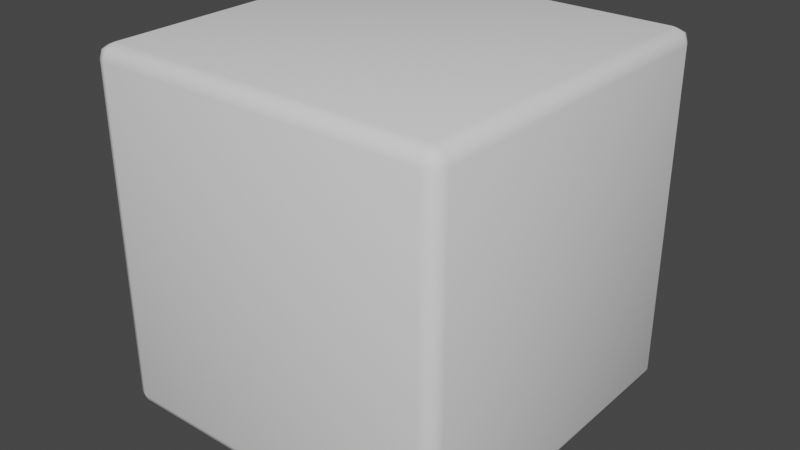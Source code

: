 # Source: bevelCube.blend  (saved by Blender 2.92.15; exported with 4.5.12 LTS)
import bpy
from mathutils import Matrix  # noqa: F401  (used for matrix-valued properties, if any)

bpy.ops.wm.read_factory_settings(use_empty=True)
scene = bpy.context.scene
scene.name = 'Scene'

# ---- collections
col_collection = bpy.data.collections.new('Collection'); scene.collection.children.link(col_collection)

# ---- world
world_world = bpy.data.worlds.new('World'); scene.world = world_world
world_world.use_nodes = True; world_world.node_tree.nodes.clear()
_N = world_world.node_tree.nodes; _L = world_world.node_tree.links
n0 = _N.new('ShaderNodeOutputWorld'); n0.name = 'World Output'; n0.location = (300, 300)
n1 = _N.new('ShaderNodeBackground'); n1.name = 'Background'; n1.location = (10, 300)
n1.inputs[0].default_value = (0.05088, 0.05088, 0.05088, 1.0)
_L.new(n1.outputs[0], n0.inputs[0])
n0.is_active_output = True
world_world.color = (0.05088, 0.05088, 0.05088)
world_world.use_sun_shadow = False
world_world.sun_shadow_jitter_overblur = 0.0

# ---- meshes
me_cube_001 = bpy.data.meshes.new('Cube.001')
me_cube_001.from_pydata([(-0.9219, -0.9219, -1.0), (-0.9219, -1.0, -0.9219), (-1.0, -0.9219, -0.9219), (-0.9219, -0.9771, -0.9771), (-0.967, -0.967, -0.967), (-0.9771, -0.9771, -0.9219), (-0.9771, -0.9219, -0.9771), (-0.9219, -1.0, 0.9219), (-0.9219, -0.9219, 1.0), (-1.0, -0.9219, 0.9219), (-0.9219, -0.9771, 0.9771), (-0.967, -0.967, 0.967), (-0.9771, -0.9219, 0.9771), (-0.9771, -0.9771, 0.9219), (-0.9219, 0.9219, -1.0), (-1.0, 0.9219, -0.9219), (-0.9219, 1.0, -0.9219), (-0.9771, 0.9219, -0.9771), (-0.967, 0.967, -0.967), (-0.9771, 0.9771, -0.9219), (-0.9219, 0.9771, -0.9771), (-0.9219, 0.9219, 1.0), (-0.9219, 1.0, 0.9219), (-1.0, 0.9219, 0.9219), (-0.9219, 0.9771, 0.9771), (-0.967, 0.967, 0.967), (-0.9771, 0.9771, 0.9219), (-0.9771, 0.9219, 0.9771), (0.9219, -0.9219, -1.0), (1.0, -0.9219, -0.9219), (0.9219, -1.0, -0.9219), (0.9771, -0.9219, -0.9771), (0.967, -0.967, -0.967), (0.9771, -0.9771, -0.9219), (0.9219, -0.9771, -0.9771), (0.9219, -0.9219, 1.0), (0.9219, -1.0, 0.9219), (1.0, -0.9219, 0.9219), (0.9219, -0.9771, 0.9771), (0.967, -0.967, 0.967), (0.9771, -0.9771, 0.9219), (0.9771, -0.9219, 0.9771), (0.9219, 0.9219, -1.0), (0.9219, 1.0, -0.9219), (1.0, 0.9219, -0.9219), (0.9219, 0.9771, -0.9771), (0.967, 0.967, -0.967), (0.9771, 0.9771, -0.9219), (0.9771, 0.9219, -0.9771), (0.9219, 0.9219, 1.0), (1.0, 0.9219, 0.9219), (0.9219, 1.0, 0.9219), (0.9771, 0.9219, 0.9771), (0.967, 0.967, 0.967), (0.9771, 0.9771, 0.9219), (0.9219, 0.9771, 0.9771)], [], [(30, 36, 7, 1), (44, 50, 37, 29), (49, 21, 8, 35), (2, 9, 23, 15), (16, 22, 51, 43), (0, 3, 4, 6), (1, 5, 4, 3), (2, 6, 4, 5), (7, 10, 11, 13), (8, 12, 11, 10), (9, 13, 11, 12), (14, 17, 18, 20), (15, 19, 18, 17), (16, 20, 18, 19), (21, 24, 25, 27), (22, 26, 25, 24), (23, 27, 25, 26), (28, 31, 32, 34), (29, 33, 32, 31), (30, 34, 32, 33), (35, 38, 39, 41), (36, 40, 39, 38), (37, 41, 39, 40), (42, 45, 46, 48), (43, 47, 46, 45), (44, 48, 46, 47), (49, 52, 53, 55), (50, 54, 53, 52), (51, 55, 53, 54), (14, 0, 6, 17), (17, 6, 2, 15), (1, 7, 13, 5), (5, 13, 9, 2), (8, 21, 27, 12), (12, 27, 23, 9), (22, 16, 19, 26), (26, 19, 15, 23), (42, 14, 20, 45), (45, 20, 16, 43), (21, 49, 55, 24), (24, 55, 51, 22), (50, 44, 47, 54), (54, 47, 43, 51), (28, 42, 48, 31), (31, 48, 44, 29), (49, 35, 41, 52), (52, 41, 37, 50), (36, 30, 33, 40), (40, 33, 29, 37), (0, 28, 34, 3), (3, 34, 30, 1), (35, 8, 10, 38), (38, 10, 7, 36), (14, 42, 28, 0)])
me_cube_001.polygons.foreach_set('use_smooth', [True] * 54)
_uv = me_cube_001.uv_layers.new(name='UVMap')
_uv.uv.foreach_set('vector', [0.3848, 0.7598, 0.6152, 0.7598, 0.6152, 0.9902, 0.3848, 0.9902, 0.3848, 0.5098, 0.6152, 0.5098, 0.6152, 0.7402, 0.3848, 0.7402, 0.6348, 0.5098, 0.8652, 0.5098, 0.8652, 0.7402, 0.6348, 0.7402, 0.3848, 0.009767, 0.6152, 0.009767, 0.6152, 0.2402, 0.3848, 0.2402, 0.3848, 0.2598, 0.6152, 0.2598, 0.6152, 0.4902, 0.3848, 0.4902, 0.1348, 0.7402, 0.1348, 0.75, 0.1291, 0.75, 0.125, 0.7402, 0.3848, 0.9902, 0.3848, 1.0, 0.3791, 1.0, 0.375, 0.9902, 0.3848, 0.009767, 0.375, 0.009767, 0.375, 0.004128, 0.3848, 0.0, 0.6152, 0.9902, 0.625, 0.9902, 0.625, 0.9959, 0.6152, 1.0, 0.8652, 0.7402, 0.875, 0.7402, 0.875, 0.7459, 0.8652, 0.75, 0.6152, 0.009767, 0.6152, 0.0, 0.6209, 0.0, 0.625, 0.009767, 0.1348, 0.5098, 0.125, 0.5098, 0.125, 0.5041, 0.1348, 0.5, 0.3848, 0.2402, 0.3848, 0.25, 0.3791, 0.25, 0.375, 0.2402, 0.3848, 0.2598, 0.375, 0.2598, 0.375, 0.2541, 0.3848, 0.25, 0.8652, 0.5098, 0.8652, 0.5, 0.8709, 0.5, 0.875, 0.5098, 0.6152, 0.2598, 0.6152, 0.25, 0.6209, 0.25, 0.625, 0.2598, 0.6152, 0.2402, 0.625, 0.2402, 0.625, 0.2459, 0.6152, 0.25, 0.3652, 0.7402, 0.375, 0.7402, 0.3764, 0.75, 0.3652, 0.75, 0.3848, 0.7402, 0.3848, 0.75, 0.3764, 0.75, 0.375, 0.7402, 0.3848, 0.7598, 0.375, 0.7598, 0.3764, 0.75, 0.3848, 0.75, 0.6348, 0.7402, 0.6348, 0.75, 0.625, 0.7486, 0.625, 0.7402, 0.6152, 0.7598, 0.6152, 0.75, 0.625, 0.7486, 0.625, 0.7598, 0.6152, 0.7402, 0.625, 0.7402, 0.625, 0.7486, 0.6152, 0.75, 0.3652, 0.5098, 0.3652, 0.5, 0.375, 0.5014, 0.375, 0.5098, 0.3848, 0.4902, 0.3848, 0.5, 0.375, 0.5014, 0.375, 0.4902, 0.3848, 0.5098, 0.375, 0.5098, 0.375, 0.5014, 0.3848, 0.5, 0.6348, 0.5098, 0.625, 0.5098, 0.6236, 0.5, 0.6348, 0.5, 0.6152, 0.5098, 0.6152, 0.5, 0.6236, 0.5, 0.625, 0.5098, 0.6152, 0.4902, 0.625, 0.4902, 0.6236, 0.5, 0.6152, 0.5, 0.1348, 0.5098, 0.1348, 0.7402, 0.125, 0.7402, 0.125, 0.5098, 0.375, 0.2402, 0.375, 0.009767, 0.3848, 0.009767, 0.3848, 0.2402, 0.3848, 0.9902, 0.6152, 0.9902, 0.6152, 1.0, 0.3848, 1.0, 0.3848, 0.0, 0.6152, 0.0, 0.6152, 0.009767, 0.3848, 0.009767, 0.8652, 0.7402, 0.8652, 0.5098, 0.875, 0.5098, 0.875, 0.7402, 0.625, 0.009767, 0.625, 0.2402, 0.6152, 0.2402, 0.6152, 0.009767, 0.6152, 0.2598, 0.3848, 0.2598, 0.3848, 0.25, 0.6152, 0.25, 0.6152, 0.25, 0.3848, 0.25, 0.3848, 0.2402, 0.6152, 0.2402, 0.3652, 0.5098, 0.1348, 0.5098, 0.1348, 0.5, 0.3652, 0.5, 0.375, 0.4902, 0.375, 0.2598, 0.3848, 0.2598, 0.3848, 0.4902, 0.8652, 0.5098, 0.6348, 0.5098, 0.6348, 0.5, 0.8652, 0.5, 0.625, 0.2598, 0.625, 0.4902, 0.6152, 0.4902, 0.6152, 0.2598, 0.6152, 0.5098, 0.3848, 0.5098, 0.3848, 0.5, 0.6152, 0.5, 0.6152, 0.5, 0.3848, 0.5, 0.3848, 0.4902, 0.6152, 0.4902, 0.3652, 0.7402, 0.3652, 0.5098, 0.375, 0.5098, 0.375, 0.7402, 0.375, 0.7402, 0.375, 0.5098, 0.3848, 0.5098, 0.3848, 0.7402, 0.6348, 0.5098, 0.6348, 0.7402, 0.625, 0.7402, 0.625, 0.5098, 0.625, 0.5098, 0.625, 0.7402, 0.6152, 0.7402, 0.6152, 0.5098, 0.6152, 0.7598, 0.3848, 0.7598, 0.3848, 0.75, 0.6152, 0.75, 0.6152, 0.75, 0.3848, 0.75, 0.3848, 0.7402, 0.6152, 0.7402, 0.1348, 0.7402, 0.3652, 0.7402, 0.3652, 0.75, 0.1348, 0.75, 0.375, 0.9902, 0.375, 0.7598, 0.3848, 0.7598, 0.3848, 0.9902, 0.6348, 0.7402, 0.8652, 0.7402, 0.8652, 0.75, 0.6348, 0.75, 0.625, 0.7598, 0.625, 0.9902, 0.6152, 0.9902, 0.6152, 0.7598, 0.1348, 0.5098, 0.3652, 0.5098, 0.3652, 0.7402, 0.1348, 0.7402])
me_cube_001.use_remesh_fix_poles = True
me_cube_001.use_remesh_preserve_attributes = False
me_cube_001.use_mirror_vertex_groups = False
me_cube_001.update()

# ---- objects
ob_cube = bpy.data.objects.new('Cube', me_cube_001)

# ---- transforms, parenting, visibility, modifiers, constraints
ob_cube.location = (0.0, 0.0, 0.0)
ob_cube.scale = (0.5, 0.5, 0.5)
ob_cube.lineart.crease_threshold = 0.0

# ---- collection membership
col_collection.objects.link(ob_cube)

# ---- scene / render settings (as saved in the file)
scene.frame_start = 1; scene.frame_end = 250; scene.frame_set(1)
scene.render.engine = 'BLENDER_EEVEE_NEXT'
scene.cycles.use_denoising = False
scene.cycles.samples = 128
scene.cycles.sampling_pattern = 'TABULATED_SOBOL'
scene.cycles.use_adaptive_sampling = False
scene.cycles.use_light_tree = False
scene.view_settings.view_transform = 'Filmic'
bpy.context.view_layer.update()

# ---- added for rendering (the .blend has no active camera and no usable light): camera, sun
cam_auto = bpy.data.cameras.new('AutoCamera')
cam_auto.lens = 50.0
cam_auto.sensor_width = 36.0
cam_auto.clip_end = 1000.0
ob_auto_camera = bpy.data.objects.new('AutoCamera', cam_auto)
scene.collection.objects.link(ob_auto_camera)
ob_auto_camera.location = (1.60254, -1.92304, 1.28203)
ob_auto_camera.rotation_euler = (1.09748, -7.21219e-08, 0.694738)
scene.camera = ob_auto_camera
light_auto_sun = bpy.data.lights.new('AutoSun', 'SUN')
light_auto_sun.energy = 3.0
light_auto_sun.angle = 0.0523599
ob_auto_sun = bpy.data.objects.new('AutoSun', light_auto_sun)
scene.collection.objects.link(ob_auto_sun)
ob_auto_sun.rotation_euler = (0.872665, 0.174533, 0.523599)
bpy.context.view_layer.update()
